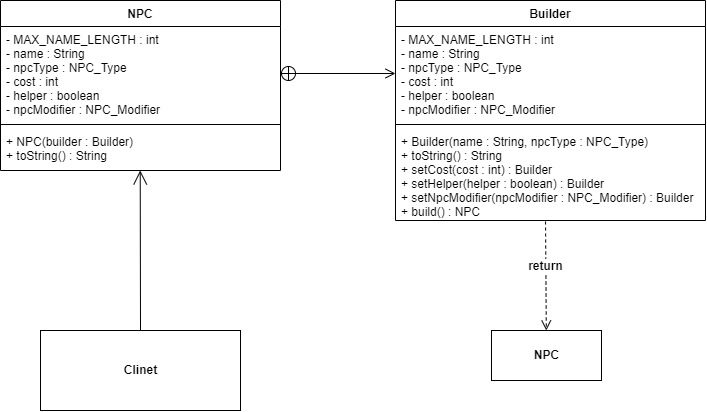

The diagram above was exported from draw.io. Its source (the exported page's mxGraphModel, read from the mxfile embedded in the PNG):
<mxGraphModel dx="1524" dy="843" grid="1" gridSize="10" guides="1" tooltips="1" connect="1" arrows="1" fold="1" page="1" pageScale="1" pageWidth="1169" pageHeight="1654" math="0" shadow="0">
  <root>
    <mxCell id="WIyWlLk6GJQsqaUBKTNV-0" />
    <mxCell id="WIyWlLk6GJQsqaUBKTNV-1" parent="WIyWlLk6GJQsqaUBKTNV-0" />
    <mxCell id="djrvqwV3GkMXhkwhTUTi-0" value="NPC" style="swimlane;fontStyle=1;align=center;verticalAlign=top;childLayout=stackLayout;horizontal=1;startSize=26;horizontalStack=0;resizeParent=1;resizeParentMax=0;resizeLast=0;collapsible=1;marginBottom=0;" vertex="1" parent="WIyWlLk6GJQsqaUBKTNV-1">
      <mxGeometry x="335" y="70" width="280" height="170" as="geometry" />
    </mxCell>
    <mxCell id="djrvqwV3GkMXhkwhTUTi-1" value="- MAX_NAME_LENGTH : int&#10;- name : String&#10;- npcType : NPC_Type&#10;- cost : int&#10;- helper : boolean&#10;- npcModifier : NPC_Modifier " style="text;strokeColor=none;fillColor=none;align=left;verticalAlign=top;spacingLeft=4;spacingRight=4;overflow=hidden;rotatable=0;points=[[0,0.5],[1,0.5]];portConstraint=eastwest;" vertex="1" parent="djrvqwV3GkMXhkwhTUTi-0">
      <mxGeometry y="26" width="280" height="94" as="geometry" />
    </mxCell>
    <mxCell id="djrvqwV3GkMXhkwhTUTi-2" value="" style="line;strokeWidth=1;fillColor=none;align=left;verticalAlign=middle;spacingTop=-1;spacingLeft=3;spacingRight=3;rotatable=0;labelPosition=right;points=[];portConstraint=eastwest;" vertex="1" parent="djrvqwV3GkMXhkwhTUTi-0">
      <mxGeometry y="120" width="280" height="8" as="geometry" />
    </mxCell>
    <mxCell id="djrvqwV3GkMXhkwhTUTi-3" value="+ NPC(builder : Builder)&#10;+ toString() : String" style="text;strokeColor=none;fillColor=none;align=left;verticalAlign=top;spacingLeft=4;spacingRight=4;overflow=hidden;rotatable=0;points=[[0,0.5],[1,0.5]];portConstraint=eastwest;" vertex="1" parent="djrvqwV3GkMXhkwhTUTi-0">
      <mxGeometry y="128" width="280" height="42" as="geometry" />
    </mxCell>
    <mxCell id="djrvqwV3GkMXhkwhTUTi-4" value="Builder" style="swimlane;fontStyle=1;align=center;verticalAlign=top;childLayout=stackLayout;horizontal=1;startSize=26;horizontalStack=0;resizeParent=1;resizeParentMax=0;resizeLast=0;collapsible=1;marginBottom=0;" vertex="1" parent="WIyWlLk6GJQsqaUBKTNV-1">
      <mxGeometry x="730" y="70" width="310" height="220" as="geometry" />
    </mxCell>
    <mxCell id="djrvqwV3GkMXhkwhTUTi-5" value="- MAX_NAME_LENGTH : int&#10;- name : String&#10;- npcType : NPC_Type&#10;- cost : int&#10;- helper : boolean&#10;- npcModifier : NPC_Modifier " style="text;strokeColor=none;fillColor=none;align=left;verticalAlign=top;spacingLeft=4;spacingRight=4;overflow=hidden;rotatable=0;points=[[0,0.5],[1,0.5]];portConstraint=eastwest;" vertex="1" parent="djrvqwV3GkMXhkwhTUTi-4">
      <mxGeometry y="26" width="310" height="94" as="geometry" />
    </mxCell>
    <mxCell id="djrvqwV3GkMXhkwhTUTi-6" value="" style="line;strokeWidth=1;fillColor=none;align=left;verticalAlign=middle;spacingTop=-1;spacingLeft=3;spacingRight=3;rotatable=0;labelPosition=right;points=[];portConstraint=eastwest;" vertex="1" parent="djrvqwV3GkMXhkwhTUTi-4">
      <mxGeometry y="120" width="310" height="8" as="geometry" />
    </mxCell>
    <mxCell id="djrvqwV3GkMXhkwhTUTi-7" value="+ Builder(name : String, npcType : NPC_Type)&#10;+ toString() : String&#10;+ setCost(cost : int) : Builder&#10;+ setHelper(helper : boolean) : Builder&#10;+ setNpcModifier(npcModifier : NPC_Modifier) : Builder&#10;+ build() : NPC" style="text;strokeColor=none;fillColor=none;align=left;verticalAlign=top;spacingLeft=4;spacingRight=4;overflow=hidden;rotatable=0;points=[[0,0.5],[1,0.5]];portConstraint=eastwest;" vertex="1" parent="djrvqwV3GkMXhkwhTUTi-4">
      <mxGeometry y="128" width="310" height="92" as="geometry" />
    </mxCell>
    <mxCell id="djrvqwV3GkMXhkwhTUTi-8" value="" style="endArrow=open;startArrow=circlePlus;endFill=0;startFill=0;endSize=8;html=1;rounded=0;exitX=1;exitY=0.5;exitDx=0;exitDy=0;entryX=0;entryY=0.5;entryDx=0;entryDy=0;" edge="1" parent="WIyWlLk6GJQsqaUBKTNV-1" source="djrvqwV3GkMXhkwhTUTi-1" target="djrvqwV3GkMXhkwhTUTi-5">
      <mxGeometry width="160" relative="1" as="geometry">
        <mxPoint x="480" y="430" as="sourcePoint" />
        <mxPoint x="640" y="430" as="targetPoint" />
      </mxGeometry>
    </mxCell>
    <mxCell id="djrvqwV3GkMXhkwhTUTi-9" value="&lt;b&gt;Clinet&lt;/b&gt;" style="html=1;" vertex="1" parent="WIyWlLk6GJQsqaUBKTNV-1">
      <mxGeometry x="375" y="400" width="200" height="80" as="geometry" />
    </mxCell>
    <mxCell id="djrvqwV3GkMXhkwhTUTi-10" value="" style="endArrow=open;endFill=1;endSize=12;html=1;rounded=0;exitX=0.5;exitY=0;exitDx=0;exitDy=0;entryX=0.499;entryY=0.999;entryDx=0;entryDy=0;entryPerimeter=0;" edge="1" parent="WIyWlLk6GJQsqaUBKTNV-1" source="djrvqwV3GkMXhkwhTUTi-9" target="djrvqwV3GkMXhkwhTUTi-3">
      <mxGeometry width="160" relative="1" as="geometry">
        <mxPoint x="280" y="330" as="sourcePoint" />
        <mxPoint x="480" y="250" as="targetPoint" />
      </mxGeometry>
    </mxCell>
    <mxCell id="djrvqwV3GkMXhkwhTUTi-11" value="return" style="html=1;verticalAlign=bottom;endArrow=open;dashed=1;endSize=8;rounded=0;exitX=0.484;exitY=1.011;exitDx=0;exitDy=0;exitPerimeter=0;fontSize=12;fontStyle=1" edge="1" parent="WIyWlLk6GJQsqaUBKTNV-1" source="djrvqwV3GkMXhkwhTUTi-7" target="djrvqwV3GkMXhkwhTUTi-12">
      <mxGeometry x="0.0088" relative="1" as="geometry">
        <mxPoint x="770" y="370" as="sourcePoint" />
        <mxPoint x="880" y="480" as="targetPoint" />
        <Array as="points" />
        <mxPoint as="offset" />
      </mxGeometry>
    </mxCell>
    <mxCell id="djrvqwV3GkMXhkwhTUTi-12" value="&lt;b&gt;NPC&lt;/b&gt;" style="html=1;fontSize=12;" vertex="1" parent="WIyWlLk6GJQsqaUBKTNV-1">
      <mxGeometry x="826" y="400" width="110" height="50" as="geometry" />
    </mxCell>
  </root>
</mxGraphModel>